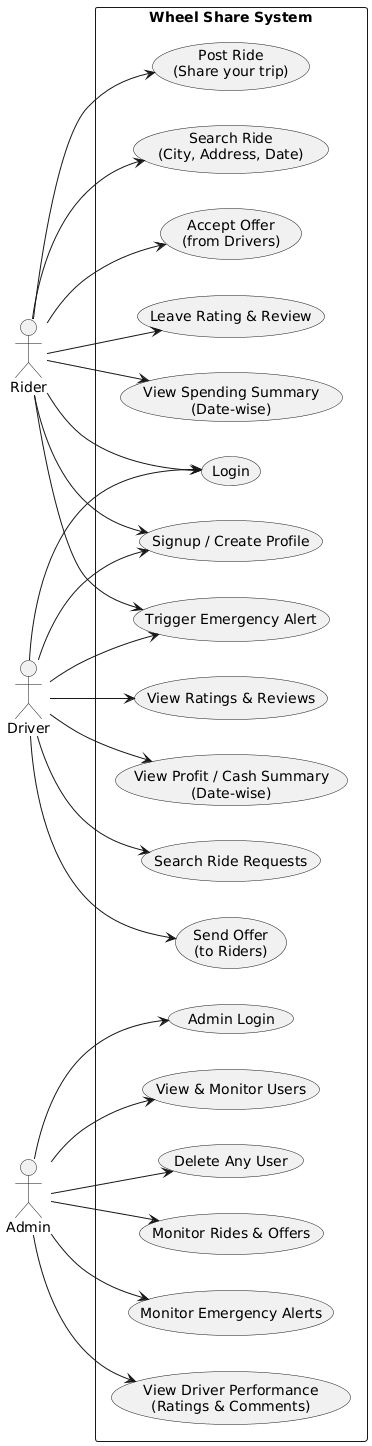

The diagram above was rendered by PlantUML. Its source (embedded in the PNG):
@startuml
left to right direction

' Define actors
actor Rider
actor Driver
actor Admin

' Define system boundary
rectangle "Wheel Share System" {
    
    ' Shared use cases
    usecase "Login" as UC_Login
    usecase "Signup / Create Profile" as UC_Signup
    
    ' Rider-specific use cases
    usecase "Post Ride\n(Share your trip)" as UC_PostRide
    usecase "Search Ride\n(City, Address, Date)" as UC_SearchRide
    usecase "Accept Offer\n(from Drivers)" as UC_AcceptOffer
    usecase "Leave Rating & Review" as UC_Rating
    usecase "View Spending Summary\n(Date-wise)" as UC_Spending
    usecase "Trigger Emergency Alert" as UC_Emergency

    ' Driver-specific use cases
    usecase "Search Ride Requests" as UC_SearchRequests
    usecase "Send Offer\n(to Riders)" as UC_SendOffer
    usecase "View Ratings & Reviews" as UC_ViewRatings
    usecase "View Profit / Cash Summary\n(Date-wise)" as UC_Profit

    ' Admin-specific use cases
    usecase "Admin Login" as UC_AdminLogin
    usecase "View & Monitor Users" as UC_MonitorUsers
    usecase "Delete Any User" as UC_DeleteUser
    usecase "Monitor Rides & Offers" as UC_MonitorRides
    usecase "Monitor Emergency Alerts" as UC_MonitorAlerts
    usecase "View Driver Performance\n(Ratings & Comments)" as UC_DriverPerformance
}

' Rider connections
Rider --> UC_Login
Rider --> UC_Signup
Rider --> UC_PostRide
Rider --> UC_SearchRide
Rider --> UC_AcceptOffer
Rider --> UC_Rating
Rider --> UC_Spending
Rider --> UC_Emergency

' Driver connections
Driver --> UC_Login
Driver --> UC_Signup
Driver --> UC_SearchRequests
Driver --> UC_SendOffer
Driver --> UC_ViewRatings
Driver --> UC_Profit
Driver --> UC_Emergency

' Admin connections
Admin --> UC_AdminLogin
Admin --> UC_MonitorUsers
Admin --> UC_DeleteUser
Admin --> UC_MonitorRides
Admin --> UC_MonitorAlerts
Admin --> UC_DriverPerformance
@enduml